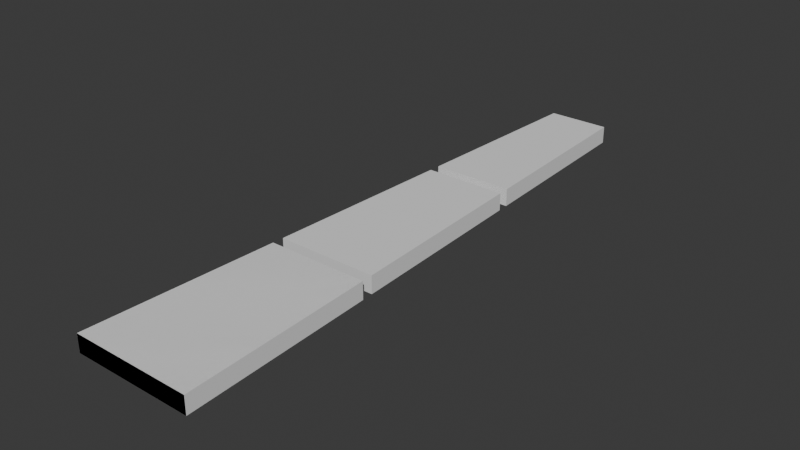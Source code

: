 # Source: Data_ParentXYZPos.blend  (saved by Blender 4.3.34; exported with 4.5.12 LTS)
import bpy
from mathutils import Matrix  # noqa: F401  (used for matrix-valued properties, if any)

bpy.ops.wm.read_factory_settings(use_empty=True)
scene = bpy.context.scene
scene.name = 'Scene'

# ---- collections
col_collection = bpy.data.collections.new('Collection'); scene.collection.children.link(col_collection)

# ---- world
world_world = bpy.data.worlds.new('World'); scene.world = world_world
world_world.use_nodes = True; world_world.node_tree.nodes.clear()
_N = world_world.node_tree.nodes; _L = world_world.node_tree.links
n0 = _N.new('ShaderNodeOutputWorld'); n0.name = 'World Output'; n0.location = (300, 300)
n1 = _N.new('ShaderNodeBackground'); n1.name = 'Background'; n1.location = (10, 300)
n1.inputs[0].default_value = (0.05088, 0.05088, 0.05088, 1.0)
_L.new(n1.outputs[0], n0.inputs[0])
n0.is_active_output = True
world_world.color = (0.05088, 0.05088, 0.05088)
world_world.sun_shadow_jitter_overblur = 0.0

# ---- meshes
me_bakedmesh_data = bpy.data.meshes.new('BakedMesh.DATA')
me_bakedmesh_data.from_pydata([(-0.4949, 2.055, -0.08612), (-0.4949, 2.055, 0.08612), (-0.4046, 3.945, -0.08612), (-0.4046, 3.945, 0.08612), (0.4949, 2.055, -0.08612), (0.4949, 2.055, 0.08612), (0.4046, 3.945, -0.08612), (0.4046, 3.945, 0.08612), (-0.3993, 4.055, -0.08612), (-0.3993, 4.055, 0.08612), (-0.309, 5.945, -0.08612), (-0.309, 5.945, 0.08612), (0.3993, 4.055, -0.08612), (0.3993, 4.055, 0.08612), (0.309, 5.945, -0.08612), (0.309, 5.945, 0.08612), (-0.5899, 0.0555, -0.08612), (-0.5899, 0.0555, 0.08612), (-0.5002, 1.945, -0.08612), (-0.5002, 1.945, 0.08612), (0.5899, 0.0555, -0.08612), (0.5899, 0.0555, 0.08612), (0.5002, 1.945, -0.08612), (0.5002, 1.945, 0.08612)], [], [(0, 1, 3, 2), (2, 3, 7, 6), (6, 7, 5, 4), (4, 5, 1, 0), (2, 6, 4, 0), (7, 3, 1, 5), (8, 9, 11, 10), (10, 11, 15, 14), (14, 15, 13, 12), (12, 13, 9, 8), (10, 14, 12, 8), (15, 11, 9, 13), (16, 17, 19, 18), (18, 19, 23, 22), (22, 23, 21, 20), (20, 21, 17, 16), (18, 22, 20, 16), (23, 19, 17, 21)])
_uv = me_bakedmesh_data.uv_layers.new(name='UVMap')
_uv.uv.foreach_set('vector', [0.375, 0.0, 0.625, 0.0, 0.625, 0.25, 0.375, 0.25, 0.375, 0.25, 0.625, 0.25, 0.625, 0.5, 0.375, 0.5, 0.375, 0.5, 0.625, 0.5, 0.625, 0.75, 0.375, 0.75, 0.375, 0.75, 0.625, 0.75, 0.625, 1.0, 0.375, 1.0, 0.125, 0.5, 0.375, 0.5, 0.375, 0.75, 0.125, 0.75, 0.625, 0.5, 0.875, 0.5, 0.875, 0.75, 0.625, 0.75, 0.375, 0.0, 0.625, 0.0, 0.625, 0.25, 0.375, 0.25, 0.375, 0.25, 0.625, 0.25, 0.625, 0.5, 0.375, 0.5, 0.375, 0.5, 0.625, 0.5, 0.625, 0.75, 0.375, 0.75, 0.375, 0.75, 0.625, 0.75, 0.625, 1.0, 0.375, 1.0, 0.125, 0.5, 0.375, 0.5, 0.375, 0.75, 0.125, 0.75, 0.625, 0.5, 0.875, 0.5, 0.875, 0.75, 0.625, 0.75, 0.375, 0.0, 0.625, 0.0, 0.625, 0.25, 0.375, 0.25, 0.375, 0.25, 0.625, 0.25, 0.625, 0.5, 0.375, 0.5, 0.375, 0.5, 0.625, 0.5, 0.625, 0.75, 0.375, 0.75, 0.375, 0.75, 0.625, 0.75, 0.625, 1.0, 0.375, 1.0, 0.125, 0.5, 0.375, 0.5, 0.375, 0.75, 0.125, 0.75, 0.625, 0.5, 0.875, 0.5, 0.875, 0.75, 0.625, 0.75])
_uv.active_render = True
_uv = me_bakedmesh_data.uv_layers.new(name='UVMap.BakedData.1')
_uv.uv.foreach_set('vector', [7.332e-40, 1.0, 7.332e-40, 1.0, 7.332e-40, 1.0, 7.332e-40, 1.0, 7.332e-40, 1.0, 7.332e-40, 1.0, 7.332e-40, 1.0, 7.332e-40, 1.0, 7.332e-40, 1.0, 7.332e-40, 1.0, 7.332e-40, 1.0, 7.332e-40, 1.0, 7.332e-40, 1.0, 7.332e-40, 1.0, 7.332e-40, 1.0, 7.332e-40, 1.0, 7.332e-40, 1.0, 7.332e-40, 1.0, 7.332e-40, 1.0, 7.332e-40, 1.0, 7.332e-40, 1.0, 7.332e-40, 1.0, 7.332e-40, 1.0, 7.332e-40, 1.0, 0.0, 1.0, 0.0, 1.0, 0.0, 1.0, 0.0, 1.0, 0.0, 1.0, 0.0, 1.0, 0.0, 1.0, 0.0, 1.0, 0.0, 1.0, 0.0, 1.0, 0.0, 1.0, 0.0, 1.0, 0.0, 1.0, 0.0, 1.0, 0.0, 1.0, 0.0, 1.0, 0.0, 1.0, 0.0, 1.0, 0.0, 1.0, 0.0, 1.0, 0.0, 1.0, 0.0, 1.0, 0.0, 1.0, 0.0, 1.0, 1.468e-39, 1.0, 1.468e-39, 1.0, 1.468e-39, 1.0, 1.468e-39, 1.0, 1.468e-39, 1.0, 1.468e-39, 1.0, 1.468e-39, 1.0, 1.468e-39, 1.0, 1.468e-39, 1.0, 1.468e-39, 1.0, 1.468e-39, 1.0, 1.468e-39, 1.0, 1.468e-39, 1.0, 1.468e-39, 1.0, 1.468e-39, 1.0, 1.468e-39, 1.0, 1.468e-39, 1.0, 1.468e-39, 1.0, 1.468e-39, 1.0, 1.468e-39, 1.0, 1.468e-39, 1.0, 1.468e-39, 1.0, 1.468e-39, 1.0, 1.468e-39, 1.0])
_uv = me_bakedmesh_data.uv_layers.new(name='UVMap.BakedData.2')
_uv.uv.foreach_set('vector', [1.0, 1.0, 1.0, 1.0, 1.0, 1.0, 1.0, 1.0, 1.0, 1.0, 1.0, 1.0, 1.0, 1.0, 1.0, 1.0, 1.0, 1.0, 1.0, 1.0, 1.0, 1.0, 1.0, 1.0, 1.0, 1.0, 1.0, 1.0, 1.0, 1.0, 1.0, 1.0, 1.0, 1.0, 1.0, 1.0, 1.0, 1.0, 1.0, 1.0, 1.0, 1.0, 1.0, 1.0, 1.0, 1.0, 1.0, 1.0, 2.0, 1.0, 2.0, 1.0, 2.0, 1.0, 2.0, 1.0, 2.0, 1.0, 2.0, 1.0, 2.0, 1.0, 2.0, 1.0, 2.0, 1.0, 2.0, 1.0, 2.0, 1.0, 2.0, 1.0, 2.0, 1.0, 2.0, 1.0, 2.0, 1.0, 2.0, 1.0, 2.0, 1.0, 2.0, 1.0, 2.0, 1.0, 2.0, 1.0, 2.0, 1.0, 2.0, 1.0, 2.0, 1.0, 2.0, 1.0, 0.0, 1.0, 0.0, 1.0, 0.0, 1.0, 0.0, 1.0, 0.0, 1.0, 0.0, 1.0, 0.0, 1.0, 0.0, 1.0, 0.0, 1.0, 0.0, 1.0, 0.0, 1.0, 0.0, 1.0, 0.0, 1.0, 0.0, 1.0, 0.0, 1.0, 0.0, 1.0, 0.0, 1.0, 0.0, 1.0, 0.0, 1.0, 0.0, 1.0, 0.0, 1.0, 0.0, 1.0, 0.0, 1.0, 0.0, 1.0])
me_bakedmesh_data.update()
me_cube_001 = bpy.data.meshes.new('Cube.001')
me_cube_001.from_pydata([(-0.7924, 0.0555, -0.9445), (-0.7924, 0.0555, 0.9445), (-0.6478, 1.945, -0.9445), (-0.6478, 1.945, 0.9445), (0.7924, 0.0555, -0.9445), (0.7924, 0.0555, 0.9445), (0.6478, 1.945, -0.9445), (0.6478, 1.945, 0.9445)], [], [(0, 1, 3, 2), (2, 3, 7, 6), (6, 7, 5, 4), (4, 5, 1, 0), (2, 6, 4, 0), (7, 3, 1, 5)])
_uv = me_cube_001.uv_layers.new(name='UVMap')
_uv.uv.foreach_set('vector', [0.375, 0.0, 0.625, 0.0, 0.625, 0.25, 0.375, 0.25, 0.375, 0.25, 0.625, 0.25, 0.625, 0.5, 0.375, 0.5, 0.375, 0.5, 0.625, 0.5, 0.625, 0.75, 0.375, 0.75, 0.375, 0.75, 0.625, 0.75, 0.625, 1.0, 0.375, 1.0, 0.125, 0.5, 0.375, 0.5, 0.375, 0.75, 0.125, 0.75, 0.625, 0.5, 0.875, 0.5, 0.875, 0.75, 0.625, 0.75])
me_cube_001.update()
me_cube_003 = bpy.data.meshes.new('Cube.003')
me_cube_003.from_pydata([(-0.6393, 0.0555, -0.9445), (-0.6393, 0.0555, 0.9445), (-0.4948, 1.945, -0.9445), (-0.4948, 1.945, 0.9445), (0.6393, 0.0555, -0.9445), (0.6393, 0.0555, 0.9445), (0.4948, 1.945, -0.9445), (0.4948, 1.945, 0.9445)], [], [(0, 1, 3, 2), (2, 3, 7, 6), (6, 7, 5, 4), (4, 5, 1, 0), (2, 6, 4, 0), (7, 3, 1, 5)])
_uv = me_cube_003.uv_layers.new(name='UVMap')
_uv.uv.foreach_set('vector', [0.375, 0.0, 0.625, 0.0, 0.625, 0.25, 0.375, 0.25, 0.375, 0.25, 0.625, 0.25, 0.625, 0.5, 0.375, 0.5, 0.375, 0.5, 0.625, 0.5, 0.625, 0.75, 0.375, 0.75, 0.375, 0.75, 0.625, 0.75, 0.625, 1.0, 0.375, 1.0, 0.125, 0.5, 0.375, 0.5, 0.375, 0.75, 0.125, 0.75, 0.625, 0.5, 0.875, 0.5, 0.875, 0.75, 0.625, 0.75])
me_cube_003.update()
me_cube_007 = bpy.data.meshes.new('Cube.007')
me_cube_007.from_pydata([(-0.9445, 0.0555, -0.9445), (-0.9445, 0.0555, 0.9445), (-0.8009, 1.945, -0.9445), (-0.8009, 1.945, 0.9445), (0.9445, 0.0555, -0.9445), (0.9445, 0.0555, 0.9445), (0.8009, 1.945, -0.9445), (0.8009, 1.945, 0.9445)], [], [(0, 1, 3, 2), (2, 3, 7, 6), (6, 7, 5, 4), (4, 5, 1, 0), (2, 6, 4, 0), (7, 3, 1, 5)])
_uv = me_cube_007.uv_layers.new(name='UVMap')
_uv.uv.foreach_set('vector', [0.375, 0.0, 0.625, 0.0, 0.625, 0.25, 0.375, 0.25, 0.375, 0.25, 0.625, 0.25, 0.625, 0.5, 0.375, 0.5, 0.375, 0.5, 0.625, 0.5, 0.625, 0.75, 0.375, 0.75, 0.375, 0.75, 0.625, 0.75, 0.625, 1.0, 0.375, 1.0, 0.125, 0.5, 0.375, 0.5, 0.375, 0.75, 0.125, 0.75, 0.625, 0.5, 0.875, 0.5, 0.875, 0.75, 0.625, 0.75])
me_cube_007.update()

# ---- objects
ob_bakedmesh_data = bpy.data.objects.new('BakedMesh.DATA', me_bakedmesh_data)
ob_cube = bpy.data.objects.new('Cube', me_cube_001)
ob_cube_001 = bpy.data.objects.new('Cube.001', me_cube_003)
ob_cube_002 = bpy.data.objects.new('Cube.002', me_cube_007)

# ---- transforms, parenting, visibility, modifiers, constraints
ob_bakedmesh_data.location = (0.0, 0.0, 0.0)
ob_cube.parent = ob_cube_002
ob_cube.matrix_parent_inverse = Matrix(((1.601, -0.0, 0.0, -0.0), (-0.0, 1.0, -0.0, 0.0), (0.0, -0.0, 10.97, -0.0), (-0.0, 0.0, -0.0, 1.0)))
ob_cube.location = (0.0, 2.0, 0.0)
ob_cube.scale = (0.6245, 1.0, 0.09118)
ob_cube_001.parent = ob_cube
ob_cube_001.matrix_parent_inverse = Matrix(((1.601, -0.0, 0.0, -0.0), (-0.0, 1.0, -0.0, 0.0), (0.0, -0.0, 10.97, -0.0), (-0.0, 0.0, -0.0, 1.0)))
ob_cube_001.location = (0.0, 2.0, 0.0)
ob_cube_001.scale = (0.6245, 1.0, 0.09118)
ob_cube_002.location = (0.0, 0.0, 0.0)
ob_cube_002.scale = (0.6245, 1.0, 0.09118)

# ---- collection membership
scene.collection.objects.link(ob_bakedmesh_data)
col_collection.objects.link(ob_cube)
col_collection.objects.link(ob_cube_001)
col_collection.objects.link(ob_cube_002)

# ---- scene / render settings (as saved in the file)
scene.frame_start = 1; scene.frame_end = 250; scene.frame_set(1)
scene.render.engine = 'BLENDER_EEVEE_NEXT'
bpy.context.view_layer.update()

# ---- added for rendering (the .blend has no active camera and no usable light): camera, sun
cam_auto = bpy.data.cameras.new('AutoCamera')
cam_auto.lens = 50.0
cam_auto.sensor_width = 36.0
cam_auto.clip_end = 1000.0
ob_auto_camera = bpy.data.objects.new('AutoCamera', cam_auto)
scene.collection.objects.link(ob_auto_camera)
ob_auto_camera.location = (5.55919, -3.67103, 4.44735)
ob_auto_camera.rotation_euler = (1.09748, -7.21219e-08, 0.694738)
scene.camera = ob_auto_camera
light_auto_sun = bpy.data.lights.new('AutoSun', 'SUN')
light_auto_sun.energy = 3.0
light_auto_sun.angle = 0.0523599
ob_auto_sun = bpy.data.objects.new('AutoSun', light_auto_sun)
scene.collection.objects.link(ob_auto_sun)
ob_auto_sun.rotation_euler = (0.872665, 0.174533, 0.523599)
bpy.context.view_layer.update()
